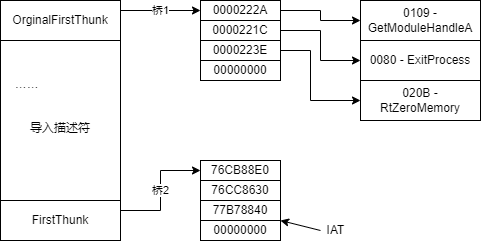

The diagram above was exported from draw.io. Its source (the exported page's mxGraphModel, read from the mxfile embedded in the PNG):
<mxGraphModel dx="1113" dy="929" grid="1" gridSize="10" guides="1" tooltips="1" connect="1" arrows="1" fold="1" page="1" pageScale="1" pageWidth="1200" pageHeight="1500" math="0" shadow="0">
  <root>
    <mxCell id="0" />
    <mxCell id="1" parent="0" />
    <mxCell id="NhE4SvZwZoVZFC0peDYc-2" value="桥1" style="edgeStyle=orthogonalEdgeStyle;rounded=0;orthogonalLoop=1;jettySize=auto;html=1;exitX=1;exitY=0.25;exitDx=0;exitDy=0;entryX=0;entryY=0.5;entryDx=0;entryDy=0;" parent="1" source="NhE4SvZwZoVZFC0peDYc-3" target="NhE4SvZwZoVZFC0peDYc-8" edge="1">
      <mxGeometry relative="1" as="geometry" />
    </mxCell>
    <mxCell id="NhE4SvZwZoVZFC0peDYc-3" value="OrginalFirstThunk" style="rounded=0;whiteSpace=wrap;html=1;" parent="1" vertex="1">
      <mxGeometry x="160" y="240" width="120" height="40" as="geometry" />
    </mxCell>
    <mxCell id="NhE4SvZwZoVZFC0peDYc-4" value="……&lt;span style=&quot;white-space: pre&quot;&gt;&#09;&lt;/span&gt;&lt;span style=&quot;white-space: pre&quot;&gt;&#09;&lt;/span&gt;&lt;span style=&quot;white-space: pre&quot;&gt;&#09;&lt;/span&gt;&amp;nbsp; &amp;nbsp;&lt;br&gt;&lt;br&gt;&lt;br&gt;导入描述符&lt;br&gt;&lt;br&gt;&lt;br&gt;" style="rounded=0;whiteSpace=wrap;html=1;" parent="1" vertex="1">
      <mxGeometry x="160" y="280" width="120" height="160" as="geometry" />
    </mxCell>
    <mxCell id="NhE4SvZwZoVZFC0peDYc-5" value="桥2" style="edgeStyle=orthogonalEdgeStyle;rounded=0;orthogonalLoop=1;jettySize=auto;html=1;exitX=1;exitY=0.25;exitDx=0;exitDy=0;entryX=0;entryY=0.5;entryDx=0;entryDy=0;" parent="1" source="NhE4SvZwZoVZFC0peDYc-6" target="NhE4SvZwZoVZFC0peDYc-13" edge="1">
      <mxGeometry relative="1" as="geometry" />
    </mxCell>
    <mxCell id="NhE4SvZwZoVZFC0peDYc-6" value="FirstThunk" style="rounded=0;whiteSpace=wrap;html=1;" parent="1" vertex="1">
      <mxGeometry x="160" y="440" width="120" height="40" as="geometry" />
    </mxCell>
    <mxCell id="NhE4SvZwZoVZFC0peDYc-7" style="edgeStyle=orthogonalEdgeStyle;rounded=0;orthogonalLoop=1;jettySize=auto;html=1;exitX=1;exitY=0.5;exitDx=0;exitDy=0;entryX=0;entryY=0.5;entryDx=0;entryDy=0;" parent="1" source="NhE4SvZwZoVZFC0peDYc-8" target="NhE4SvZwZoVZFC0peDYc-17" edge="1">
      <mxGeometry relative="1" as="geometry" />
    </mxCell>
    <mxCell id="NhE4SvZwZoVZFC0peDYc-8" value="0000222A" style="rounded=0;whiteSpace=wrap;html=1;" parent="1" vertex="1">
      <mxGeometry x="360" y="240" width="80" height="20" as="geometry" />
    </mxCell>
    <mxCell id="NhE4SvZwZoVZFC0peDYc-19" style="edgeStyle=orthogonalEdgeStyle;rounded=0;orthogonalLoop=1;jettySize=auto;html=1;exitX=1;exitY=0.5;exitDx=0;exitDy=0;entryX=0;entryY=0.5;entryDx=0;entryDy=0;" parent="1" source="NhE4SvZwZoVZFC0peDYc-10" target="NhE4SvZwZoVZFC0peDYc-18" edge="1">
      <mxGeometry relative="1" as="geometry" />
    </mxCell>
    <mxCell id="NhE4SvZwZoVZFC0peDYc-10" value="0000221C" style="rounded=0;whiteSpace=wrap;html=1;" parent="1" vertex="1">
      <mxGeometry x="360" y="260" width="80" height="20" as="geometry" />
    </mxCell>
    <mxCell id="NhE4SvZwZoVZFC0peDYc-11" value="00000000" style="rounded=0;whiteSpace=wrap;html=1;" parent="1" vertex="1">
      <mxGeometry x="360" y="300" width="80" height="20" as="geometry" />
    </mxCell>
    <mxCell id="NhE4SvZwZoVZFC0peDYc-13" value="76CB88E0" style="rounded=0;whiteSpace=wrap;html=1;" parent="1" vertex="1">
      <mxGeometry x="360" y="400" width="80" height="20" as="geometry" />
    </mxCell>
    <mxCell id="NhE4SvZwZoVZFC0peDYc-15" value="&lt;span style=&quot;&quot;&gt;76CC8630&lt;/span&gt;" style="rounded=0;whiteSpace=wrap;html=1;" parent="1" vertex="1">
      <mxGeometry x="360" y="420" width="80" height="20" as="geometry" />
    </mxCell>
    <mxCell id="NhE4SvZwZoVZFC0peDYc-16" value="00000000" style="rounded=0;whiteSpace=wrap;html=1;" parent="1" vertex="1">
      <mxGeometry x="360" y="460" width="80" height="20" as="geometry" />
    </mxCell>
    <mxCell id="NhE4SvZwZoVZFC0peDYc-17" value="0109 - GetModuleHandleA" style="rounded=0;whiteSpace=wrap;html=1;" parent="1" vertex="1">
      <mxGeometry x="520" y="240" width="120" height="40" as="geometry" />
    </mxCell>
    <mxCell id="NhE4SvZwZoVZFC0peDYc-18" value="0080 - ExitProcess" style="rounded=0;whiteSpace=wrap;html=1;" parent="1" vertex="1">
      <mxGeometry x="520" y="280" width="120" height="40" as="geometry" />
    </mxCell>
    <mxCell id="NhE4SvZwZoVZFC0peDYc-21" value="IAT" style="text;html=1;align=center;verticalAlign=middle;resizable=0;points=[];autosize=1;strokeColor=none;fillColor=none;" parent="1" vertex="1">
      <mxGeometry x="480" y="460" width="30" height="20" as="geometry" />
    </mxCell>
    <mxCell id="NhE4SvZwZoVZFC0peDYc-22" value="" style="endArrow=classic;html=1;rounded=0;entryX=1;entryY=0;entryDx=0;entryDy=0;" parent="1" edge="1">
      <mxGeometry width="50" height="50" relative="1" as="geometry">
        <mxPoint x="480" y="470" as="sourcePoint" />
        <mxPoint x="440" y="460" as="targetPoint" />
      </mxGeometry>
    </mxCell>
    <mxCell id="tqvpB6gKbEoBciRsqHNA-1" value="020B - RtZeroMemory" style="rounded=0;whiteSpace=wrap;html=1;" parent="1" vertex="1">
      <mxGeometry x="520" y="320" width="120" height="40" as="geometry" />
    </mxCell>
    <mxCell id="4SY-FUyCZq30ro5uD39Q-1" style="edgeStyle=orthogonalEdgeStyle;rounded=0;orthogonalLoop=1;jettySize=auto;html=1;exitX=1;exitY=0.5;exitDx=0;exitDy=0;entryX=0;entryY=0.5;entryDx=0;entryDy=0;" parent="1" source="tqvpB6gKbEoBciRsqHNA-13" target="tqvpB6gKbEoBciRsqHNA-1" edge="1">
      <mxGeometry relative="1" as="geometry">
        <Array as="points">
          <mxPoint x="470" y="290" />
          <mxPoint x="470" y="340" />
        </Array>
      </mxGeometry>
    </mxCell>
    <mxCell id="tqvpB6gKbEoBciRsqHNA-13" value="0000223E" style="rounded=0;whiteSpace=wrap;html=1;" parent="1" vertex="1">
      <mxGeometry x="360" y="280" width="80" height="20" as="geometry" />
    </mxCell>
    <mxCell id="4SY-FUyCZq30ro5uD39Q-2" value="77B78840" style="rounded=0;whiteSpace=wrap;html=1;" parent="1" vertex="1">
      <mxGeometry x="360" y="440" width="80" height="20" as="geometry" />
    </mxCell>
  </root>
</mxGraphModel>